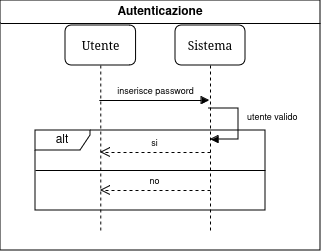

The diagram above was exported from draw.io. Its source (the exported page's mxGraphModel, read from the mxfile embedded in the PNG):
<mxGraphModel dx="2868" dy="1510" grid="1" gridSize="10" guides="1" tooltips="1" connect="1" arrows="1" fold="1" page="1" pageScale="1" pageWidth="1100" pageHeight="850" background="none" math="0" shadow="0">
  <root>
    <mxCell id="0" />
    <mxCell id="1" parent="0" />
    <mxCell id="2" value="Utente" style="shape=umlLifeline;perimeter=lifelinePerimeter;whiteSpace=wrap;html=1;container=1;collapsible=0;recursiveResize=0;outlineConnect=0;rounded=1;shadow=0;comic=0;labelBackgroundColor=none;strokeWidth=1;fontFamily=Verdana;fontSize=12;align=center;" vertex="1" parent="1">
      <mxGeometry x="1385" y="445" width="70.59" height="205" as="geometry" />
    </mxCell>
    <mxCell id="3" value="Sistema" style="shape=umlLifeline;perimeter=lifelinePerimeter;whiteSpace=wrap;html=1;container=1;collapsible=0;recursiveResize=0;outlineConnect=0;rounded=1;shadow=0;comic=0;labelBackgroundColor=none;strokeWidth=1;fontFamily=Verdana;fontSize=12;align=center;" vertex="1" parent="1">
      <mxGeometry x="1495" y="445" width="70" height="205" as="geometry" />
    </mxCell>
    <mxCell id="4" value="&lt;font style=&quot;font-size: 9px;&quot;&gt;utente valido&lt;br&gt;&lt;/font&gt;" style="html=1;align=left;spacingLeft=2;endArrow=block;rounded=0;edgeStyle=orthogonalEdgeStyle;curved=0;rounded=0;" edge="1" parent="3">
      <mxGeometry x="-0.1236" y="5" relative="1" as="geometry">
        <mxPoint x="33" y="83" as="sourcePoint" />
        <Array as="points">
          <mxPoint x="63" y="83" />
          <mxPoint x="63" y="114" />
        </Array>
        <mxPoint x="35" y="114" as="targetPoint" />
        <mxPoint as="offset" />
      </mxGeometry>
    </mxCell>
    <mxCell id="5" value="&lt;font style=&quot;font-size: 9px;&quot;&gt;inserisce password&lt;br&gt;&lt;/font&gt;" style="html=1;verticalAlign=bottom;startArrow=none;endArrow=block;startSize=8;curved=0;rounded=0;endFill=1;startFill=0;" edge="1" source="2" parent="1">
      <mxGeometry relative="1" as="geometry">
        <mxPoint x="1259" y="520" as="sourcePoint" />
        <mxPoint x="1529" y="520" as="targetPoint" />
      </mxGeometry>
    </mxCell>
    <mxCell id="6" value="alt" style="shape=umlFrame;whiteSpace=wrap;html=1;pointerEvents=0;width=55;height=20;" vertex="1" parent="1">
      <mxGeometry x="1355" y="550" width="230" height="80" as="geometry" />
    </mxCell>
    <mxCell id="7" value="" style="line;strokeWidth=1;fillColor=none;align=left;verticalAlign=middle;spacingTop=-1;spacingLeft=3;spacingRight=3;rotatable=0;labelPosition=right;points=[];portConstraint=eastwest;strokeColor=inherit;" vertex="1" parent="1">
      <mxGeometry x="1355" y="586" width="230" height="8" as="geometry" />
    </mxCell>
    <mxCell id="8" value="&lt;font style=&quot;font-size: 9px;&quot;&gt;si&lt;/font&gt;" style="html=1;verticalAlign=bottom;endArrow=open;dashed=1;endSize=8;curved=0;rounded=0;" edge="1" parent="1">
      <mxGeometry relative="1" as="geometry">
        <mxPoint x="1530" y="572" as="sourcePoint" />
        <mxPoint x="1420" y="572" as="targetPoint" />
      </mxGeometry>
    </mxCell>
    <mxCell id="9" value="&lt;font style=&quot;font-size: 9px;&quot;&gt;no&lt;/font&gt;" style="html=1;verticalAlign=bottom;endArrow=open;dashed=1;endSize=8;curved=0;rounded=0;" edge="1" parent="1">
      <mxGeometry relative="1" as="geometry">
        <mxPoint x="1530" y="610" as="sourcePoint" />
        <mxPoint x="1420" y="610" as="targetPoint" />
      </mxGeometry>
    </mxCell>
    <mxCell id="10" value="Autenticazione" style="swimlane;whiteSpace=wrap;html=1;" vertex="1" parent="1">
      <mxGeometry x="1320" y="420" width="320" height="250" as="geometry" />
    </mxCell>
  </root>
</mxGraphModel>